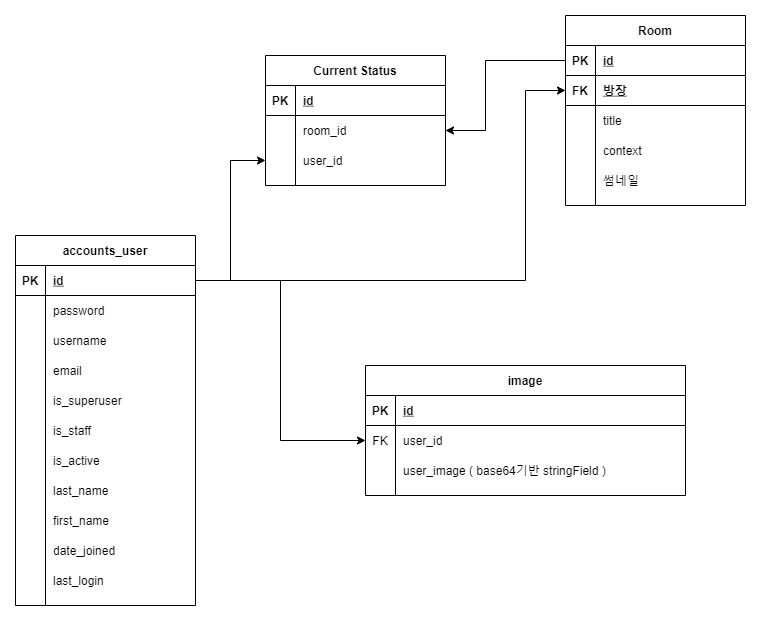

The diagram above was exported from draw.io. Its source (the exported page's mxGraphModel, read from the mxfile embedded in the PNG):
<mxGraphModel dx="1422" dy="762" grid="1" gridSize="10" guides="1" tooltips="1" connect="1" arrows="1" fold="1" page="1" pageScale="1" pageWidth="827" pageHeight="1169" math="0" shadow="0">
  <root>
    <mxCell id="0" />
    <mxCell id="1" parent="0" />
    <mxCell id="-iHw51ZJ1JTN1FN4fZIO-1" value="accounts_user" style="shape=table;startSize=30;container=1;collapsible=1;childLayout=tableLayout;fixedRows=1;rowLines=0;fontStyle=1;align=center;resizeLast=1;shadow=0;" parent="1" vertex="1">
      <mxGeometry x="10" y="260" width="180" height="370" as="geometry" />
    </mxCell>
    <mxCell id="-iHw51ZJ1JTN1FN4fZIO-2" value="" style="shape=partialRectangle;collapsible=0;dropTarget=0;pointerEvents=0;fillColor=none;top=0;left=0;bottom=1;right=0;points=[[0,0.5],[1,0.5]];portConstraint=eastwest;" parent="-iHw51ZJ1JTN1FN4fZIO-1" vertex="1">
      <mxGeometry y="30" width="180" height="30" as="geometry" />
    </mxCell>
    <mxCell id="-iHw51ZJ1JTN1FN4fZIO-3" value="PK" style="shape=partialRectangle;connectable=0;fillColor=none;top=0;left=0;bottom=0;right=0;fontStyle=1;overflow=hidden;" parent="-iHw51ZJ1JTN1FN4fZIO-2" vertex="1">
      <mxGeometry width="30" height="30" as="geometry" />
    </mxCell>
    <mxCell id="-iHw51ZJ1JTN1FN4fZIO-4" value="id" style="shape=partialRectangle;connectable=0;fillColor=none;top=0;left=0;bottom=0;right=0;align=left;spacingLeft=6;fontStyle=5;overflow=hidden;" parent="-iHw51ZJ1JTN1FN4fZIO-2" vertex="1">
      <mxGeometry x="30" width="150" height="30" as="geometry" />
    </mxCell>
    <mxCell id="-iHw51ZJ1JTN1FN4fZIO-5" value="" style="shape=partialRectangle;collapsible=0;dropTarget=0;pointerEvents=0;fillColor=none;top=0;left=0;bottom=0;right=0;points=[[0,0.5],[1,0.5]];portConstraint=eastwest;" parent="-iHw51ZJ1JTN1FN4fZIO-1" vertex="1">
      <mxGeometry y="60" width="180" height="30" as="geometry" />
    </mxCell>
    <mxCell id="-iHw51ZJ1JTN1FN4fZIO-6" value="" style="shape=partialRectangle;connectable=0;fillColor=none;top=0;left=0;bottom=0;right=0;editable=1;overflow=hidden;" parent="-iHw51ZJ1JTN1FN4fZIO-5" vertex="1">
      <mxGeometry width="30" height="30" as="geometry" />
    </mxCell>
    <mxCell id="-iHw51ZJ1JTN1FN4fZIO-7" value="password" style="shape=partialRectangle;connectable=0;fillColor=none;top=0;left=0;bottom=0;right=0;align=left;spacingLeft=6;overflow=hidden;" parent="-iHw51ZJ1JTN1FN4fZIO-5" vertex="1">
      <mxGeometry x="30" width="150" height="30" as="geometry" />
    </mxCell>
    <mxCell id="-iHw51ZJ1JTN1FN4fZIO-8" value="" style="shape=partialRectangle;collapsible=0;dropTarget=0;pointerEvents=0;fillColor=none;top=0;left=0;bottom=0;right=0;points=[[0,0.5],[1,0.5]];portConstraint=eastwest;" parent="-iHw51ZJ1JTN1FN4fZIO-1" vertex="1">
      <mxGeometry y="90" width="180" height="30" as="geometry" />
    </mxCell>
    <mxCell id="-iHw51ZJ1JTN1FN4fZIO-9" value="" style="shape=partialRectangle;connectable=0;fillColor=none;top=0;left=0;bottom=0;right=0;editable=1;overflow=hidden;" parent="-iHw51ZJ1JTN1FN4fZIO-8" vertex="1">
      <mxGeometry width="30" height="30" as="geometry" />
    </mxCell>
    <mxCell id="-iHw51ZJ1JTN1FN4fZIO-10" value="username" style="shape=partialRectangle;connectable=0;fillColor=none;top=0;left=0;bottom=0;right=0;align=left;spacingLeft=6;overflow=hidden;" parent="-iHw51ZJ1JTN1FN4fZIO-8" vertex="1">
      <mxGeometry x="30" width="150" height="30" as="geometry" />
    </mxCell>
    <mxCell id="-iHw51ZJ1JTN1FN4fZIO-11" value="" style="shape=partialRectangle;collapsible=0;dropTarget=0;pointerEvents=0;fillColor=none;top=0;left=0;bottom=0;right=0;points=[[0,0.5],[1,0.5]];portConstraint=eastwest;" parent="-iHw51ZJ1JTN1FN4fZIO-1" vertex="1">
      <mxGeometry y="120" width="180" height="30" as="geometry" />
    </mxCell>
    <mxCell id="-iHw51ZJ1JTN1FN4fZIO-12" value="" style="shape=partialRectangle;connectable=0;fillColor=none;top=0;left=0;bottom=0;right=0;editable=1;overflow=hidden;" parent="-iHw51ZJ1JTN1FN4fZIO-11" vertex="1">
      <mxGeometry width="30" height="30" as="geometry" />
    </mxCell>
    <mxCell id="-iHw51ZJ1JTN1FN4fZIO-13" value="email" style="shape=partialRectangle;connectable=0;fillColor=none;top=0;left=0;bottom=0;right=0;align=left;spacingLeft=6;overflow=hidden;" parent="-iHw51ZJ1JTN1FN4fZIO-11" vertex="1">
      <mxGeometry x="30" width="150" height="30" as="geometry" />
    </mxCell>
    <mxCell id="-iHw51ZJ1JTN1FN4fZIO-14" value="" style="shape=partialRectangle;collapsible=0;dropTarget=0;pointerEvents=0;fillColor=none;top=0;left=0;bottom=0;right=0;points=[[0,0.5],[1,0.5]];portConstraint=eastwest;" parent="-iHw51ZJ1JTN1FN4fZIO-1" vertex="1">
      <mxGeometry y="150" width="180" height="30" as="geometry" />
    </mxCell>
    <mxCell id="-iHw51ZJ1JTN1FN4fZIO-15" value="" style="shape=partialRectangle;connectable=0;fillColor=none;top=0;left=0;bottom=0;right=0;editable=1;overflow=hidden;" parent="-iHw51ZJ1JTN1FN4fZIO-14" vertex="1">
      <mxGeometry width="30" height="30" as="geometry" />
    </mxCell>
    <mxCell id="-iHw51ZJ1JTN1FN4fZIO-16" value="is_superuser" style="shape=partialRectangle;connectable=0;fillColor=none;top=0;left=0;bottom=0;right=0;align=left;spacingLeft=6;overflow=hidden;" parent="-iHw51ZJ1JTN1FN4fZIO-14" vertex="1">
      <mxGeometry x="30" width="150" height="30" as="geometry" />
    </mxCell>
    <mxCell id="-iHw51ZJ1JTN1FN4fZIO-17" value="" style="shape=partialRectangle;collapsible=0;dropTarget=0;pointerEvents=0;fillColor=none;top=0;left=0;bottom=0;right=0;points=[[0,0.5],[1,0.5]];portConstraint=eastwest;" parent="-iHw51ZJ1JTN1FN4fZIO-1" vertex="1">
      <mxGeometry y="180" width="180" height="30" as="geometry" />
    </mxCell>
    <mxCell id="-iHw51ZJ1JTN1FN4fZIO-18" value="" style="shape=partialRectangle;connectable=0;fillColor=none;top=0;left=0;bottom=0;right=0;editable=1;overflow=hidden;" parent="-iHw51ZJ1JTN1FN4fZIO-17" vertex="1">
      <mxGeometry width="30" height="30" as="geometry" />
    </mxCell>
    <mxCell id="-iHw51ZJ1JTN1FN4fZIO-19" value="is_staff" style="shape=partialRectangle;connectable=0;fillColor=none;top=0;left=0;bottom=0;right=0;align=left;spacingLeft=6;overflow=hidden;" parent="-iHw51ZJ1JTN1FN4fZIO-17" vertex="1">
      <mxGeometry x="30" width="150" height="30" as="geometry" />
    </mxCell>
    <mxCell id="-iHw51ZJ1JTN1FN4fZIO-20" value="" style="shape=partialRectangle;collapsible=0;dropTarget=0;pointerEvents=0;fillColor=none;top=0;left=0;bottom=0;right=0;points=[[0,0.5],[1,0.5]];portConstraint=eastwest;" parent="-iHw51ZJ1JTN1FN4fZIO-1" vertex="1">
      <mxGeometry y="210" width="180" height="30" as="geometry" />
    </mxCell>
    <mxCell id="-iHw51ZJ1JTN1FN4fZIO-21" value="" style="shape=partialRectangle;connectable=0;fillColor=none;top=0;left=0;bottom=0;right=0;editable=1;overflow=hidden;" parent="-iHw51ZJ1JTN1FN4fZIO-20" vertex="1">
      <mxGeometry width="30" height="30" as="geometry" />
    </mxCell>
    <mxCell id="-iHw51ZJ1JTN1FN4fZIO-22" value="is_active" style="shape=partialRectangle;connectable=0;fillColor=none;top=0;left=0;bottom=0;right=0;align=left;spacingLeft=6;overflow=hidden;" parent="-iHw51ZJ1JTN1FN4fZIO-20" vertex="1">
      <mxGeometry x="30" width="150" height="30" as="geometry" />
    </mxCell>
    <mxCell id="-iHw51ZJ1JTN1FN4fZIO-23" value="" style="shape=partialRectangle;collapsible=0;dropTarget=0;pointerEvents=0;fillColor=none;top=0;left=0;bottom=0;right=0;points=[[0,0.5],[1,0.5]];portConstraint=eastwest;" parent="-iHw51ZJ1JTN1FN4fZIO-1" vertex="1">
      <mxGeometry y="240" width="180" height="30" as="geometry" />
    </mxCell>
    <mxCell id="-iHw51ZJ1JTN1FN4fZIO-24" value="" style="shape=partialRectangle;connectable=0;fillColor=none;top=0;left=0;bottom=0;right=0;editable=1;overflow=hidden;" parent="-iHw51ZJ1JTN1FN4fZIO-23" vertex="1">
      <mxGeometry width="30" height="30" as="geometry" />
    </mxCell>
    <mxCell id="-iHw51ZJ1JTN1FN4fZIO-25" value="last_name" style="shape=partialRectangle;connectable=0;fillColor=none;top=0;left=0;bottom=0;right=0;align=left;spacingLeft=6;overflow=hidden;" parent="-iHw51ZJ1JTN1FN4fZIO-23" vertex="1">
      <mxGeometry x="30" width="150" height="30" as="geometry" />
    </mxCell>
    <mxCell id="-iHw51ZJ1JTN1FN4fZIO-26" value="" style="shape=partialRectangle;collapsible=0;dropTarget=0;pointerEvents=0;fillColor=none;top=0;left=0;bottom=0;right=0;points=[[0,0.5],[1,0.5]];portConstraint=eastwest;" parent="-iHw51ZJ1JTN1FN4fZIO-1" vertex="1">
      <mxGeometry y="270" width="180" height="30" as="geometry" />
    </mxCell>
    <mxCell id="-iHw51ZJ1JTN1FN4fZIO-27" value="" style="shape=partialRectangle;connectable=0;fillColor=none;top=0;left=0;bottom=0;right=0;editable=1;overflow=hidden;" parent="-iHw51ZJ1JTN1FN4fZIO-26" vertex="1">
      <mxGeometry width="30" height="30" as="geometry" />
    </mxCell>
    <mxCell id="-iHw51ZJ1JTN1FN4fZIO-28" value="first_name" style="shape=partialRectangle;connectable=0;fillColor=none;top=0;left=0;bottom=0;right=0;align=left;spacingLeft=6;overflow=hidden;" parent="-iHw51ZJ1JTN1FN4fZIO-26" vertex="1">
      <mxGeometry x="30" width="150" height="30" as="geometry" />
    </mxCell>
    <mxCell id="-iHw51ZJ1JTN1FN4fZIO-29" value="" style="shape=partialRectangle;collapsible=0;dropTarget=0;pointerEvents=0;fillColor=none;top=0;left=0;bottom=0;right=0;points=[[0,0.5],[1,0.5]];portConstraint=eastwest;" parent="-iHw51ZJ1JTN1FN4fZIO-1" vertex="1">
      <mxGeometry y="300" width="180" height="30" as="geometry" />
    </mxCell>
    <mxCell id="-iHw51ZJ1JTN1FN4fZIO-30" value="" style="shape=partialRectangle;connectable=0;fillColor=none;top=0;left=0;bottom=0;right=0;editable=1;overflow=hidden;" parent="-iHw51ZJ1JTN1FN4fZIO-29" vertex="1">
      <mxGeometry width="30" height="30" as="geometry" />
    </mxCell>
    <mxCell id="-iHw51ZJ1JTN1FN4fZIO-31" value="date_joined" style="shape=partialRectangle;connectable=0;fillColor=none;top=0;left=0;bottom=0;right=0;align=left;spacingLeft=6;overflow=hidden;" parent="-iHw51ZJ1JTN1FN4fZIO-29" vertex="1">
      <mxGeometry x="30" width="150" height="30" as="geometry" />
    </mxCell>
    <mxCell id="-iHw51ZJ1JTN1FN4fZIO-32" value="" style="shape=partialRectangle;collapsible=0;dropTarget=0;pointerEvents=0;fillColor=none;top=0;left=0;bottom=0;right=0;points=[[0,0.5],[1,0.5]];portConstraint=eastwest;" parent="-iHw51ZJ1JTN1FN4fZIO-1" vertex="1">
      <mxGeometry y="330" width="180" height="30" as="geometry" />
    </mxCell>
    <mxCell id="-iHw51ZJ1JTN1FN4fZIO-33" value="" style="shape=partialRectangle;connectable=0;fillColor=none;top=0;left=0;bottom=0;right=0;editable=1;overflow=hidden;" parent="-iHw51ZJ1JTN1FN4fZIO-32" vertex="1">
      <mxGeometry width="30" height="30" as="geometry" />
    </mxCell>
    <mxCell id="-iHw51ZJ1JTN1FN4fZIO-34" value="last_login" style="shape=partialRectangle;connectable=0;fillColor=none;top=0;left=0;bottom=0;right=0;align=left;spacingLeft=6;overflow=hidden;" parent="-iHw51ZJ1JTN1FN4fZIO-32" vertex="1">
      <mxGeometry x="30" width="150" height="30" as="geometry" />
    </mxCell>
    <mxCell id="-iHw51ZJ1JTN1FN4fZIO-35" value="Room" style="shape=table;startSize=30;container=1;collapsible=1;childLayout=tableLayout;fixedRows=1;rowLines=0;fontStyle=1;align=center;resizeLast=1;" parent="1" vertex="1">
      <mxGeometry x="560" y="40" width="180" height="190" as="geometry" />
    </mxCell>
    <mxCell id="-iHw51ZJ1JTN1FN4fZIO-36" value="" style="shape=partialRectangle;collapsible=0;dropTarget=0;pointerEvents=0;fillColor=none;top=0;left=0;bottom=1;right=0;points=[[0,0.5],[1,0.5]];portConstraint=eastwest;" parent="-iHw51ZJ1JTN1FN4fZIO-35" vertex="1">
      <mxGeometry y="30" width="180" height="30" as="geometry" />
    </mxCell>
    <mxCell id="-iHw51ZJ1JTN1FN4fZIO-37" value="PK" style="shape=partialRectangle;connectable=0;fillColor=none;top=0;left=0;bottom=0;right=0;fontStyle=1;overflow=hidden;" parent="-iHw51ZJ1JTN1FN4fZIO-36" vertex="1">
      <mxGeometry width="30" height="30" as="geometry" />
    </mxCell>
    <mxCell id="-iHw51ZJ1JTN1FN4fZIO-38" value="id" style="shape=partialRectangle;connectable=0;fillColor=none;top=0;left=0;bottom=0;right=0;align=left;spacingLeft=6;fontStyle=5;overflow=hidden;" parent="-iHw51ZJ1JTN1FN4fZIO-36" vertex="1">
      <mxGeometry x="30" width="150" height="30" as="geometry" />
    </mxCell>
    <mxCell id="-iHw51ZJ1JTN1FN4fZIO-65" value="" style="shape=partialRectangle;collapsible=0;dropTarget=0;pointerEvents=0;fillColor=none;top=0;left=0;bottom=1;right=0;points=[[0,0.5],[1,0.5]];portConstraint=eastwest;" parent="-iHw51ZJ1JTN1FN4fZIO-35" vertex="1">
      <mxGeometry y="60" width="180" height="30" as="geometry" />
    </mxCell>
    <mxCell id="-iHw51ZJ1JTN1FN4fZIO-66" value="FK" style="shape=partialRectangle;connectable=0;fillColor=none;top=0;left=0;bottom=0;right=0;fontStyle=1;overflow=hidden;" parent="-iHw51ZJ1JTN1FN4fZIO-65" vertex="1">
      <mxGeometry width="30" height="30" as="geometry" />
    </mxCell>
    <mxCell id="-iHw51ZJ1JTN1FN4fZIO-67" value="방장" style="shape=partialRectangle;connectable=0;fillColor=none;top=0;left=0;bottom=0;right=0;align=left;spacingLeft=6;fontStyle=5;overflow=hidden;" parent="-iHw51ZJ1JTN1FN4fZIO-65" vertex="1">
      <mxGeometry x="30" width="150" height="30" as="geometry" />
    </mxCell>
    <mxCell id="-iHw51ZJ1JTN1FN4fZIO-39" value="" style="shape=partialRectangle;collapsible=0;dropTarget=0;pointerEvents=0;fillColor=none;top=0;left=0;bottom=0;right=0;points=[[0,0.5],[1,0.5]];portConstraint=eastwest;" parent="-iHw51ZJ1JTN1FN4fZIO-35" vertex="1">
      <mxGeometry y="90" width="180" height="30" as="geometry" />
    </mxCell>
    <mxCell id="-iHw51ZJ1JTN1FN4fZIO-40" value="" style="shape=partialRectangle;connectable=0;fillColor=none;top=0;left=0;bottom=0;right=0;editable=1;overflow=hidden;" parent="-iHw51ZJ1JTN1FN4fZIO-39" vertex="1">
      <mxGeometry width="30" height="30" as="geometry" />
    </mxCell>
    <mxCell id="-iHw51ZJ1JTN1FN4fZIO-41" value="title" style="shape=partialRectangle;connectable=0;fillColor=none;top=0;left=0;bottom=0;right=0;align=left;spacingLeft=6;overflow=hidden;" parent="-iHw51ZJ1JTN1FN4fZIO-39" vertex="1">
      <mxGeometry x="30" width="150" height="30" as="geometry" />
    </mxCell>
    <mxCell id="-iHw51ZJ1JTN1FN4fZIO-42" value="" style="shape=partialRectangle;collapsible=0;dropTarget=0;pointerEvents=0;fillColor=none;top=0;left=0;bottom=0;right=0;points=[[0,0.5],[1,0.5]];portConstraint=eastwest;" parent="-iHw51ZJ1JTN1FN4fZIO-35" vertex="1">
      <mxGeometry y="120" width="180" height="30" as="geometry" />
    </mxCell>
    <mxCell id="-iHw51ZJ1JTN1FN4fZIO-43" value="" style="shape=partialRectangle;connectable=0;fillColor=none;top=0;left=0;bottom=0;right=0;editable=1;overflow=hidden;" parent="-iHw51ZJ1JTN1FN4fZIO-42" vertex="1">
      <mxGeometry width="30" height="30" as="geometry" />
    </mxCell>
    <mxCell id="-iHw51ZJ1JTN1FN4fZIO-44" value="context" style="shape=partialRectangle;connectable=0;fillColor=none;top=0;left=0;bottom=0;right=0;align=left;spacingLeft=6;overflow=hidden;" parent="-iHw51ZJ1JTN1FN4fZIO-42" vertex="1">
      <mxGeometry x="30" width="150" height="30" as="geometry" />
    </mxCell>
    <mxCell id="-iHw51ZJ1JTN1FN4fZIO-109" value="" style="shape=partialRectangle;collapsible=0;dropTarget=0;pointerEvents=0;fillColor=none;top=0;left=0;bottom=0;right=0;points=[[0,0.5],[1,0.5]];portConstraint=eastwest;" parent="-iHw51ZJ1JTN1FN4fZIO-35" vertex="1">
      <mxGeometry y="150" width="180" height="30" as="geometry" />
    </mxCell>
    <mxCell id="-iHw51ZJ1JTN1FN4fZIO-110" value="" style="shape=partialRectangle;connectable=0;fillColor=none;top=0;left=0;bottom=0;right=0;editable=1;overflow=hidden;" parent="-iHw51ZJ1JTN1FN4fZIO-109" vertex="1">
      <mxGeometry width="30" height="30" as="geometry" />
    </mxCell>
    <mxCell id="-iHw51ZJ1JTN1FN4fZIO-111" value="썸네일" style="shape=partialRectangle;connectable=0;fillColor=none;top=0;left=0;bottom=0;right=0;align=left;spacingLeft=6;overflow=hidden;" parent="-iHw51ZJ1JTN1FN4fZIO-109" vertex="1">
      <mxGeometry x="30" width="150" height="30" as="geometry" />
    </mxCell>
    <mxCell id="-iHw51ZJ1JTN1FN4fZIO-48" value="Current Status" style="shape=table;startSize=30;container=1;collapsible=1;childLayout=tableLayout;fixedRows=1;rowLines=0;fontStyle=1;align=center;resizeLast=1;" parent="1" vertex="1">
      <mxGeometry x="260" y="80" width="180" height="130" as="geometry" />
    </mxCell>
    <mxCell id="-iHw51ZJ1JTN1FN4fZIO-49" value="" style="shape=partialRectangle;collapsible=0;dropTarget=0;pointerEvents=0;fillColor=none;top=0;left=0;bottom=1;right=0;points=[[0,0.5],[1,0.5]];portConstraint=eastwest;" parent="-iHw51ZJ1JTN1FN4fZIO-48" vertex="1">
      <mxGeometry y="30" width="180" height="30" as="geometry" />
    </mxCell>
    <mxCell id="-iHw51ZJ1JTN1FN4fZIO-50" value="PK" style="shape=partialRectangle;connectable=0;fillColor=none;top=0;left=0;bottom=0;right=0;fontStyle=1;overflow=hidden;" parent="-iHw51ZJ1JTN1FN4fZIO-49" vertex="1">
      <mxGeometry width="30" height="30" as="geometry" />
    </mxCell>
    <mxCell id="-iHw51ZJ1JTN1FN4fZIO-51" value="id" style="shape=partialRectangle;connectable=0;fillColor=none;top=0;left=0;bottom=0;right=0;align=left;spacingLeft=6;fontStyle=5;overflow=hidden;" parent="-iHw51ZJ1JTN1FN4fZIO-49" vertex="1">
      <mxGeometry x="30" width="150" height="30" as="geometry" />
    </mxCell>
    <mxCell id="-iHw51ZJ1JTN1FN4fZIO-52" value="" style="shape=partialRectangle;collapsible=0;dropTarget=0;pointerEvents=0;fillColor=none;top=0;left=0;bottom=0;right=0;points=[[0,0.5],[1,0.5]];portConstraint=eastwest;" parent="-iHw51ZJ1JTN1FN4fZIO-48" vertex="1">
      <mxGeometry y="60" width="180" height="30" as="geometry" />
    </mxCell>
    <mxCell id="-iHw51ZJ1JTN1FN4fZIO-53" value="" style="shape=partialRectangle;connectable=0;fillColor=none;top=0;left=0;bottom=0;right=0;editable=1;overflow=hidden;" parent="-iHw51ZJ1JTN1FN4fZIO-52" vertex="1">
      <mxGeometry width="30" height="30" as="geometry" />
    </mxCell>
    <mxCell id="-iHw51ZJ1JTN1FN4fZIO-54" value="room_id" style="shape=partialRectangle;connectable=0;fillColor=none;top=0;left=0;bottom=0;right=0;align=left;spacingLeft=6;overflow=hidden;" parent="-iHw51ZJ1JTN1FN4fZIO-52" vertex="1">
      <mxGeometry x="30" width="150" height="30" as="geometry" />
    </mxCell>
    <mxCell id="-iHw51ZJ1JTN1FN4fZIO-55" value="" style="shape=partialRectangle;collapsible=0;dropTarget=0;pointerEvents=0;fillColor=none;top=0;left=0;bottom=0;right=0;points=[[0,0.5],[1,0.5]];portConstraint=eastwest;" parent="-iHw51ZJ1JTN1FN4fZIO-48" vertex="1">
      <mxGeometry y="90" width="180" height="30" as="geometry" />
    </mxCell>
    <mxCell id="-iHw51ZJ1JTN1FN4fZIO-56" value="" style="shape=partialRectangle;connectable=0;fillColor=none;top=0;left=0;bottom=0;right=0;editable=1;overflow=hidden;" parent="-iHw51ZJ1JTN1FN4fZIO-55" vertex="1">
      <mxGeometry width="30" height="30" as="geometry" />
    </mxCell>
    <mxCell id="-iHw51ZJ1JTN1FN4fZIO-57" value="user_id" style="shape=partialRectangle;connectable=0;fillColor=none;top=0;left=0;bottom=0;right=0;align=left;spacingLeft=6;overflow=hidden;" parent="-iHw51ZJ1JTN1FN4fZIO-55" vertex="1">
      <mxGeometry x="30" width="150" height="30" as="geometry" />
    </mxCell>
    <mxCell id="-iHw51ZJ1JTN1FN4fZIO-68" style="edgeStyle=orthogonalEdgeStyle;rounded=0;orthogonalLoop=1;jettySize=auto;html=1;entryX=0;entryY=0.5;entryDx=0;entryDy=0;" parent="1" source="-iHw51ZJ1JTN1FN4fZIO-2" target="-iHw51ZJ1JTN1FN4fZIO-65" edge="1">
      <mxGeometry relative="1" as="geometry">
        <Array as="points">
          <mxPoint x="520" y="305" />
          <mxPoint x="520" y="115" />
        </Array>
      </mxGeometry>
    </mxCell>
    <mxCell id="-iHw51ZJ1JTN1FN4fZIO-69" style="edgeStyle=orthogonalEdgeStyle;rounded=0;orthogonalLoop=1;jettySize=auto;html=1;entryX=0;entryY=0.5;entryDx=0;entryDy=0;" parent="1" source="-iHw51ZJ1JTN1FN4fZIO-2" target="-iHw51ZJ1JTN1FN4fZIO-55" edge="1">
      <mxGeometry relative="1" as="geometry" />
    </mxCell>
    <mxCell id="-iHw51ZJ1JTN1FN4fZIO-70" style="edgeStyle=orthogonalEdgeStyle;rounded=0;orthogonalLoop=1;jettySize=auto;html=1;exitX=0;exitY=0.5;exitDx=0;exitDy=0;entryX=1;entryY=0.5;entryDx=0;entryDy=0;" parent="1" source="-iHw51ZJ1JTN1FN4fZIO-36" target="-iHw51ZJ1JTN1FN4fZIO-52" edge="1">
      <mxGeometry relative="1" as="geometry">
        <Array as="points">
          <mxPoint x="480" y="85" />
          <mxPoint x="480" y="155" />
        </Array>
      </mxGeometry>
    </mxCell>
    <mxCell id="-iHw51ZJ1JTN1FN4fZIO-84" value="image" style="shape=table;startSize=30;container=1;collapsible=1;childLayout=tableLayout;fixedRows=1;rowLines=0;fontStyle=1;align=center;resizeLast=1;" parent="1" vertex="1">
      <mxGeometry x="360" y="390" width="320" height="130" as="geometry" />
    </mxCell>
    <mxCell id="-iHw51ZJ1JTN1FN4fZIO-85" value="" style="shape=partialRectangle;collapsible=0;dropTarget=0;pointerEvents=0;fillColor=none;top=0;left=0;bottom=1;right=0;points=[[0,0.5],[1,0.5]];portConstraint=eastwest;" parent="-iHw51ZJ1JTN1FN4fZIO-84" vertex="1">
      <mxGeometry y="30" width="320" height="30" as="geometry" />
    </mxCell>
    <mxCell id="-iHw51ZJ1JTN1FN4fZIO-86" value="PK" style="shape=partialRectangle;connectable=0;fillColor=none;top=0;left=0;bottom=0;right=0;fontStyle=1;overflow=hidden;" parent="-iHw51ZJ1JTN1FN4fZIO-85" vertex="1">
      <mxGeometry width="30" height="30" as="geometry" />
    </mxCell>
    <mxCell id="-iHw51ZJ1JTN1FN4fZIO-87" value="id" style="shape=partialRectangle;connectable=0;fillColor=none;top=0;left=0;bottom=0;right=0;align=left;spacingLeft=6;fontStyle=5;overflow=hidden;" parent="-iHw51ZJ1JTN1FN4fZIO-85" vertex="1">
      <mxGeometry x="30" width="290" height="30" as="geometry" />
    </mxCell>
    <mxCell id="-iHw51ZJ1JTN1FN4fZIO-88" value="" style="shape=partialRectangle;collapsible=0;dropTarget=0;pointerEvents=0;fillColor=none;top=0;left=0;bottom=0;right=0;points=[[0,0.5],[1,0.5]];portConstraint=eastwest;" parent="-iHw51ZJ1JTN1FN4fZIO-84" vertex="1">
      <mxGeometry y="60" width="320" height="30" as="geometry" />
    </mxCell>
    <mxCell id="-iHw51ZJ1JTN1FN4fZIO-89" value="FK" style="shape=partialRectangle;connectable=0;fillColor=none;top=0;left=0;bottom=0;right=0;editable=1;overflow=hidden;" parent="-iHw51ZJ1JTN1FN4fZIO-88" vertex="1">
      <mxGeometry width="30" height="30" as="geometry" />
    </mxCell>
    <mxCell id="-iHw51ZJ1JTN1FN4fZIO-90" value="user_id" style="shape=partialRectangle;connectable=0;fillColor=none;top=0;left=0;bottom=0;right=0;align=left;spacingLeft=6;overflow=hidden;" parent="-iHw51ZJ1JTN1FN4fZIO-88" vertex="1">
      <mxGeometry x="30" width="290" height="30" as="geometry" />
    </mxCell>
    <mxCell id="-iHw51ZJ1JTN1FN4fZIO-91" value="" style="shape=partialRectangle;collapsible=0;dropTarget=0;pointerEvents=0;fillColor=none;top=0;left=0;bottom=0;right=0;points=[[0,0.5],[1,0.5]];portConstraint=eastwest;" parent="-iHw51ZJ1JTN1FN4fZIO-84" vertex="1">
      <mxGeometry y="90" width="320" height="30" as="geometry" />
    </mxCell>
    <mxCell id="-iHw51ZJ1JTN1FN4fZIO-92" value="" style="shape=partialRectangle;connectable=0;fillColor=none;top=0;left=0;bottom=0;right=0;editable=1;overflow=hidden;" parent="-iHw51ZJ1JTN1FN4fZIO-91" vertex="1">
      <mxGeometry width="30" height="30" as="geometry" />
    </mxCell>
    <mxCell id="-iHw51ZJ1JTN1FN4fZIO-93" value="user_image ( base64기반 stringField )" style="shape=partialRectangle;connectable=0;fillColor=none;top=0;left=0;bottom=0;right=0;align=left;spacingLeft=6;overflow=hidden;" parent="-iHw51ZJ1JTN1FN4fZIO-91" vertex="1">
      <mxGeometry x="30" width="290" height="30" as="geometry" />
    </mxCell>
    <mxCell id="-iHw51ZJ1JTN1FN4fZIO-112" style="edgeStyle=orthogonalEdgeStyle;rounded=0;orthogonalLoop=1;jettySize=auto;html=1;entryX=0;entryY=0.5;entryDx=0;entryDy=0;" parent="1" source="-iHw51ZJ1JTN1FN4fZIO-2" target="-iHw51ZJ1JTN1FN4fZIO-88" edge="1">
      <mxGeometry relative="1" as="geometry" />
    </mxCell>
  </root>
</mxGraphModel>